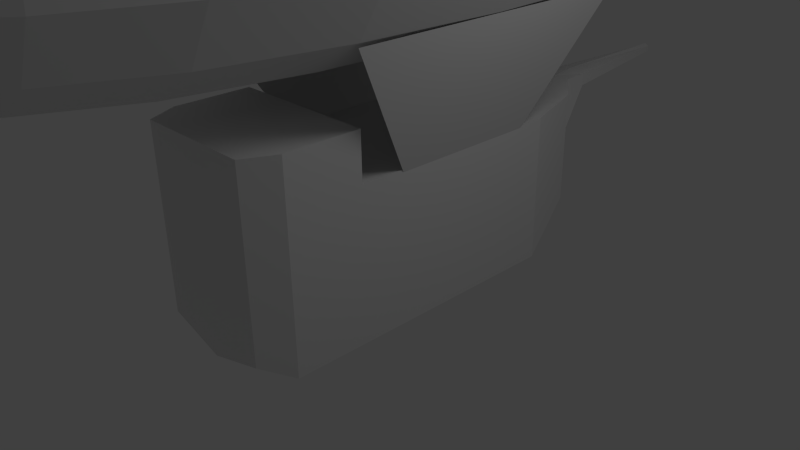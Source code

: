 # Source: retroblimp.blend  (saved by Blender 2.62.0; exported with 4.5.12 LTS)
import bpy
from mathutils import Matrix  # noqa: F401  (used for matrix-valued properties, if any)

bpy.ops.wm.read_factory_settings(use_empty=True)
scene = bpy.context.scene
scene.name = 'Scene'

# ---- collections
col_collection_1 = bpy.data.collections.new('Collection 1'); scene.collection.children.link(col_collection_1)

# ---- materials (node trees are filled in below, after node groups)
mat_material = bpy.data.materials.new('Material')
mat_material.alpha_threshold = 0.0
mat_material.use_transparent_shadow = False
mat_material.roughness = 0.5
mat_material.line_color = (0.0, 0.0, 0.0, 1.0)

# ---- material node trees

# ---- world
world_world = bpy.data.worlds.new('World'); scene.world = world_world
world_world.color = (0.05088, 0.05088, 0.05088)
world_world.use_sun_shadow = False
world_world.sun_shadow_jitter_overblur = 0.0
world_world.cycles.sampling_method = 'MANUAL'
world_world.cycles.sample_map_resolution = 256

# ---- cameras
cam_camera = bpy.data.cameras.new('Camera')
cam_camera.clip_end = 100.0
cam_camera.lens = 35.0
cam_camera.sensor_width = 32.0
cam_camera.sensor_height = 18.0
cam_camera.ortho_scale = 7.314
cam_camera.dof.focus_distance = 0.0
cam_camera.dof.aperture_fstop = 128.0

# ---- lights
light_lamp = bpy.data.lights.new('Lamp', 'POINT')
light_lamp.transmission_factor = 0.0
light_lamp.cutoff_distance = 30.0
light_lamp.energy = 100.0
light_lamp.shadow_buffer_clip_start = 1.001
light_lamp.shadow_soft_size = 1.0
light_lamp.shadow_maximum_resolution = 0.006
light_lamp.use_absolute_resolution = True
light_lamp.cycles.use_multiple_importance_sampling = False

# ---- meshes
me_plane_002 = bpy.data.meshes.new('Plane.002')
me_plane_002.from_pydata([(0.4389, 1.0, -4.237e-08), (0.4389, -1.0, -4.237e-08), (-1.235, -2.0, 0.4784), (-1.235, 2.0, 0.4784), (0.4389, 1.0, -2.0), (0.4389, -1.0, -2.0), (-1.235, -2.0, -2.478), (-1.235, 2.0, -2.478)], [], [(0, 3, 2, 1), (4, 7, 6, 5)])
me_plane_002.use_remesh_preserve_volume = False
me_plane_002.use_remesh_preserve_attributes = False
me_plane_002.use_mirror_vertex_groups = False
me_plane_002.update()
me_cube_001 = bpy.data.meshes.new('Cube.001')
me_cube_001.from_pydata([(0.6678, 1.0, -0.6678), (0.6678, -1.0, -0.6678), (-0.6678, -1.0, -0.6678), (-0.6678, 1.0, -0.6678), (0.6678, 1.0, 0.6678), (0.6678, -1.0, 0.6678), (-0.6678, -1.0, 0.6678), (-0.6678, 1.0, 0.6678), (1.38, -0.685, -1.38), (-1.38, -0.685, -1.38), (1.38, -0.685, 1.38), (-1.38, -0.685, 1.38), (1.38, 0.66, -1.38), (-1.38, 0.66, -1.38), (1.38, 0.66, 1.38), (-1.38, 0.66, 1.38)], [], [(1, 5, 6, 2), (4, 0, 3, 7), (8, 1, 2, 9), (11, 6, 5, 10), (10, 5, 1, 8), (6, 11, 9, 2), (0, 12, 13, 3), (12, 8, 9, 13), (7, 15, 14, 4), (15, 11, 10, 14), (12, 0, 4, 14), (14, 10, 8, 12), (11, 15, 13, 9), (15, 7, 3, 13)])
me_cube_001.use_remesh_preserve_volume = False
me_cube_001.use_remesh_preserve_attributes = False
me_cube_001.use_mirror_vertex_groups = False
me_cube_001.update()
me_cube = bpy.data.meshes.new('Cube')
me_cube.from_pydata([(1.0, 2.0, -1.0), (1.0, -2.0, -1.0), (-1.192e-07, -2.0, -1.235), (3.576e-07, 2.0, -1.235), (1.0, 2.0, 1.0), (1.0, -2.0, 1.0), (-3.576e-07, -2.0, 1.0), (5.96e-08, 2.0, 1.0), (0.6806, 3.0, 1.0), (8.941e-07, 3.0, 1.0), (1.192e-06, 3.0, -0.5723), (0.6806, 3.0, -0.5465), (0.241, 3.566, 0.1684), (1.878e-06, 3.566, 0.1425), (0.241, 3.566, 1.0), (1.58e-06, 3.566, 1.0), (0.241, 3.943, 1.0), (2.868e-06, 3.943, 1.036), (3.166e-06, 3.943, 0.8016), (0.241, 3.943, 0.8274), (9.609e-06, 5.943, 0.8928), (0.05721, 5.943, 0.9187), (0.05721, 5.943, 1.0), (9.311e-06, 5.943, 1.036), (0.8028, -2.404, 1.0), (-8.345e-07, -2.404, 1.0), (-5.96e-07, -2.404, -0.9994), (0.8028, -2.404, -0.7644), (1.0, -1.0, -1.0), (0.0, -1.0, -1.235), (1.0, -1.0, 1.0), (-2.533e-07, -1.0, 1.0), (1.0, -1.0, 1.633), (-2.533e-07, -1.0, 1.633), (-3.576e-07, -2.0, 1.633), (1.0, -2.0, 1.633), (0.8028, -2.404, 1.633), (-8.345e-07, -2.404, 1.633)], [], [(7, 4, 8, 9), (3, 7, 9, 10), (4, 0, 11, 8), (0, 3, 10, 11), (11, 10, 13, 12), (8, 11, 12, 14), (10, 9, 15, 13), (9, 8, 14, 15), (15, 14, 16, 17), (13, 15, 17, 18), (14, 12, 19, 16), (12, 13, 18, 19), (19, 18, 20, 21), (16, 19, 21, 22), (18, 17, 23, 20), (17, 16, 22, 23), (22, 21, 20, 23), (6, 2, 26, 25), (1, 5, 24, 27), (2, 1, 27, 26), (27, 24, 25, 26), (0, 28, 29, 3), (28, 1, 2, 29), (7, 31, 30, 4), (28, 0, 4, 30), (30, 5, 1, 28), (6, 31, 29, 2), (31, 7, 3, 29), (30, 31, 33, 32), (31, 6, 34, 33), (5, 30, 32, 35), (24, 5, 35, 36), (25, 24, 36, 37), (6, 25, 37, 34), (33, 34, 35, 32), (35, 34, 37, 36)])
me_cube.materials.append(mat_material)
me_cube.use_remesh_preserve_volume = False
me_cube.use_remesh_preserve_attributes = False
me_cube.use_mirror_vertex_groups = False
me_cube.update()

# ---- objects
ob_plane_001 = bpy.data.objects.new('Plane.001', me_plane_002)
ob_cube_001 = bpy.data.objects.new('Cube.001', me_cube_001)
ob_cube = bpy.data.objects.new('Cube', me_cube)
ob_lamp = bpy.data.objects.new('Lamp', light_lamp)
ob_camera = bpy.data.objects.new('Camera', cam_camera)

# ---- transforms, parenting, visibility, modifiers, constraints
ob_plane_001.location = (-1.0, 0.5991, 2.0)
ob_plane_001.rotation_euler = (0.0, 1.571, 0.0)
ob_plane_001.scale = (1.0, 1.0, -1.0)
ob_plane_001.lineart.crease_threshold = 0.0
ob_cube_001.location = (0.0, 0.6622, 4.736)
ob_cube_001.scale = (1.654, 7.292, 1.654)
ob_cube_001.lineart.crease_threshold = 0.0
_m = ob_cube_001.modifiers.new('Subsurf', 'SUBSURF')
_m.uv_smooth = 'PRESERVE_CORNERS'
_m.quality = 2
_m.levels = 2
_m.show_only_control_edges = False
ob_cube.location = (0.0, 0.0, 0.5951)
ob_cube.lock_rotations_4d = False
ob_cube.empty_display_type = 'ARROWS'
ob_cube.lineart.crease_threshold = 0.0
_m = ob_cube.modifiers.new('Mirror', 'MIRROR')
ob_lamp.location = (4.076, 1.005, 5.904)
ob_lamp.rotation_euler = (0.6503, 0.05522, 1.866)
ob_lamp.lock_rotations_4d = False
ob_lamp.empty_display_type = 'ARROWS'
ob_lamp.color = (0.0, 0.0, 0.0, 0.0)
ob_lamp.lineart.crease_threshold = 0.0
ob_camera.location = (7.481, -6.508, 5.344)
ob_camera.rotation_euler = (1.109, 0.01082, 0.8149)
ob_camera.lock_rotations_4d = False
ob_camera.empty_display_type = 'ARROWS'
ob_camera.color = (0.0, 0.0, 0.0, 0.0)
ob_camera.display_type = 'WIRE'
ob_camera.lineart.crease_threshold = 0.0

# ---- collection membership
col_collection_1.objects.link(ob_plane_001)
col_collection_1.objects.link(ob_cube_001)
col_collection_1.objects.link(ob_cube)
col_collection_1.objects.link(ob_lamp)
col_collection_1.objects.link(ob_camera)

# ---- scene / render settings (as saved in the file)
scene.camera = ob_camera
scene.frame_start = 1; scene.frame_end = 250; scene.frame_set(1)
scene.render.engine = 'BLENDER_EEVEE_NEXT'
scene.render.image_settings.color_mode = 'RGB'
scene.render.image_settings.compression = 90
scene.render.resolution_percentage = 50
scene.render.dither_intensity = 0.0
scene.render.bake_margin = 2
scene.render.bake_bias = 0.0
scene.cycles.use_denoising = False
scene.cycles.samples = 10
scene.cycles.sampling_pattern = 'TABULATED_SOBOL'
scene.cycles.light_sampling_threshold = 0.0
scene.cycles.use_adaptive_sampling = False
scene.cycles.use_light_tree = False
scene.cycles.blur_glossy = 0.0
scene.cycles.volume_bounces = 1
scene.cycles.pixel_filter_type = 'GAUSSIAN'
scene.cycles.sample_clamp_indirect = 0.0
scene.view_settings.view_transform = 'Standard'
bpy.context.view_layer.update()
